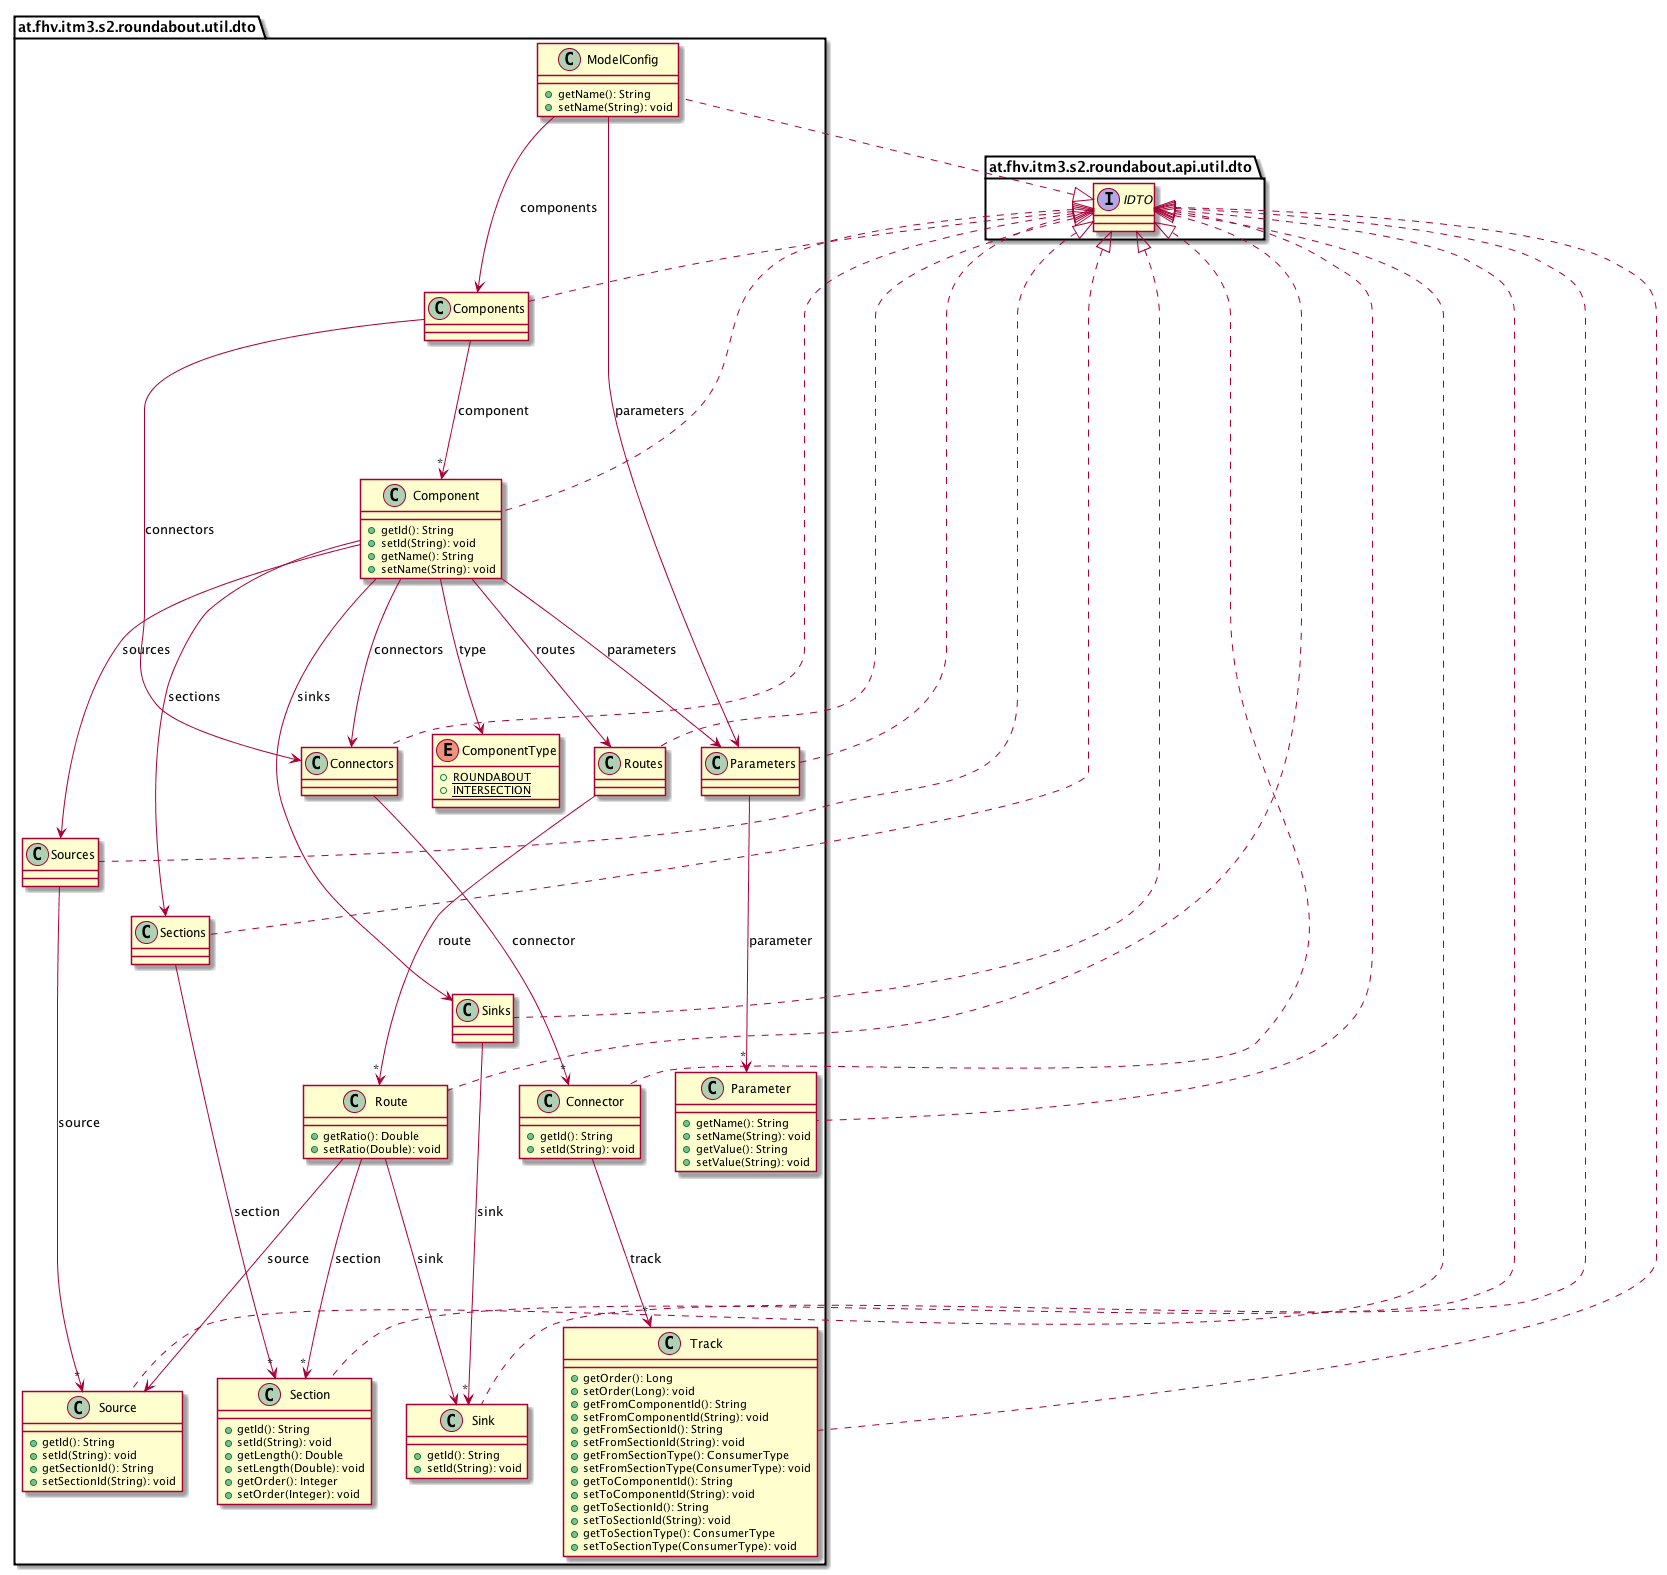

The diagram above was rendered by PlantUML. Its source (embedded in the PNG):
@startuml

    namespace at.fhv.itm3.s2.roundabout.util.dto {

        class Sources [[../../../../../at/fhv/itm3/s2/roundabout/util/dto/Sources.html]] {
        }

        class Parameters [[../../../../../at/fhv/itm3/s2/roundabout/util/dto/Parameters.html]] {
        }

        class Source [[../../../../../at/fhv/itm3/s2/roundabout/util/dto/Source.html]] {
            +getId(): String
            +setId(String): void
            +getSectionId(): String
            +setSectionId(String): void
        }

        class Section [[../../../../../at/fhv/itm3/s2/roundabout/util/dto/Section.html]] {
            +getId(): String
            +setId(String): void
            +getLength(): Double
            +setLength(Double): void
            +getOrder(): Integer
            +setOrder(Integer): void
        }

        class Connector [[../../../../../at/fhv/itm3/s2/roundabout/util/dto/Connector.html]] {
            +getId(): String
            +setId(String): void
        }

        class Sinks [[../../../../../at/fhv/itm3/s2/roundabout/util/dto/Sinks.html]] {
        }

        class Component [[../../../../../at/fhv/itm3/s2/roundabout/util/dto/Component.html]] {
            +getId(): String
            +setId(String): void
            +getName(): String
            +setName(String): void
        }

        class Sink [[../../../../../at/fhv/itm3/s2/roundabout/util/dto/Sink.html]] {
            +getId(): String
            +setId(String): void
        }

        class Route [[../../../../../at/fhv/itm3/s2/roundabout/util/dto/Route.html]] {
            +getRatio(): Double
            +setRatio(Double): void
        }

        class Sections [[../../../../../at/fhv/itm3/s2/roundabout/util/dto/Sections.html]] {
        }

        class Connectors [[../../../../../at/fhv/itm3/s2/roundabout/util/dto/Connectors.html]] {
        }

        class Components [[../../../../../at/fhv/itm3/s2/roundabout/util/dto/Components.html]] {
        }

        enum ComponentType [[../../../../../at/fhv/itm3/s2/roundabout/util/dto/ComponentType.html]] {
            {static} +ROUNDABOUT
            {static} +INTERSECTION
        }

        class ModelConfig [[../../../../../at/fhv/itm3/s2/roundabout/util/dto/ModelConfig.html]] {
            +getName(): String
            +setName(String): void
        }

        class Parameter [[../../../../../at/fhv/itm3/s2/roundabout/util/dto/Parameter.html]] {
            +getName(): String
            +setName(String): void
            +getValue(): String
            +setValue(String): void
        }

        class Track [[../../../../../at/fhv/itm3/s2/roundabout/util/dto/Track.html]] {
            +getOrder(): Long
            +setOrder(Long): void
            +getFromComponentId(): String
            +setFromComponentId(String): void
            +getFromSectionId(): String
            +setFromSectionId(String): void
            +getFromSectionType(): ConsumerType
            +setFromSectionType(ConsumerType): void
            +getToComponentId(): String
            +setToComponentId(String): void
            +getToSectionId(): String
            +setToSectionId(String): void
            +getToSectionType(): ConsumerType
            +setToSectionType(ConsumerType): void
        }

        class Routes [[../../../../../at/fhv/itm3/s2/roundabout/util/dto/Routes.html]] {
        }

        interface at.fhv.itm3.s2.roundabout.api.util.dto.IDTO
        at.fhv.itm3.s2.roundabout.api.util.dto.IDTO <|.. Sources

        at.fhv.itm3.s2.roundabout.api.util.dto.IDTO <|.. Parameters

        at.fhv.itm3.s2.roundabout.api.util.dto.IDTO <|.. Source

        at.fhv.itm3.s2.roundabout.api.util.dto.IDTO <|.. Section

        at.fhv.itm3.s2.roundabout.api.util.dto.IDTO <|.. Connector

        at.fhv.itm3.s2.roundabout.api.util.dto.IDTO <|.. Sinks

        at.fhv.itm3.s2.roundabout.api.util.dto.IDTO <|.. Component

        at.fhv.itm3.s2.roundabout.api.util.dto.IDTO <|.. Sink

        at.fhv.itm3.s2.roundabout.api.util.dto.IDTO <|.. Route

        at.fhv.itm3.s2.roundabout.api.util.dto.IDTO <|.. Sections

        at.fhv.itm3.s2.roundabout.api.util.dto.IDTO <|.. Connectors

        at.fhv.itm3.s2.roundabout.api.util.dto.IDTO <|.. Components

        at.fhv.itm3.s2.roundabout.api.util.dto.IDTO <|.. ModelConfig

        at.fhv.itm3.s2.roundabout.api.util.dto.IDTO <|.. Parameter

        at.fhv.itm3.s2.roundabout.api.util.dto.IDTO <|.. Track

        at.fhv.itm3.s2.roundabout.api.util.dto.IDTO <|.. Routes

        Sources --> "*" Source: source

        Parameters --> "*" Parameter: parameter

        Connector --> "*" Track: track

        Sinks --> "*" Sink: sink

        Component --> ComponentType: type

        Component --> Parameters: parameters

        Component --> Sources: sources

        Component --> Sinks: sinks

        Component --> Sections: sections

        Component --> Connectors: connectors

        Component --> Routes: routes

        Route --> Source: source

        Route --> Sink: sink

        Route --> "*" Section: section

        Sections --> "*" Section: section

        Connectors --> "*" Connector: connector

        Components --> "*" Component: component

        Components --> Connectors: connectors

        ModelConfig --> Parameters: parameters

        ModelConfig --> Components: components

        Routes --> "*" Route: route

    }

@enduml